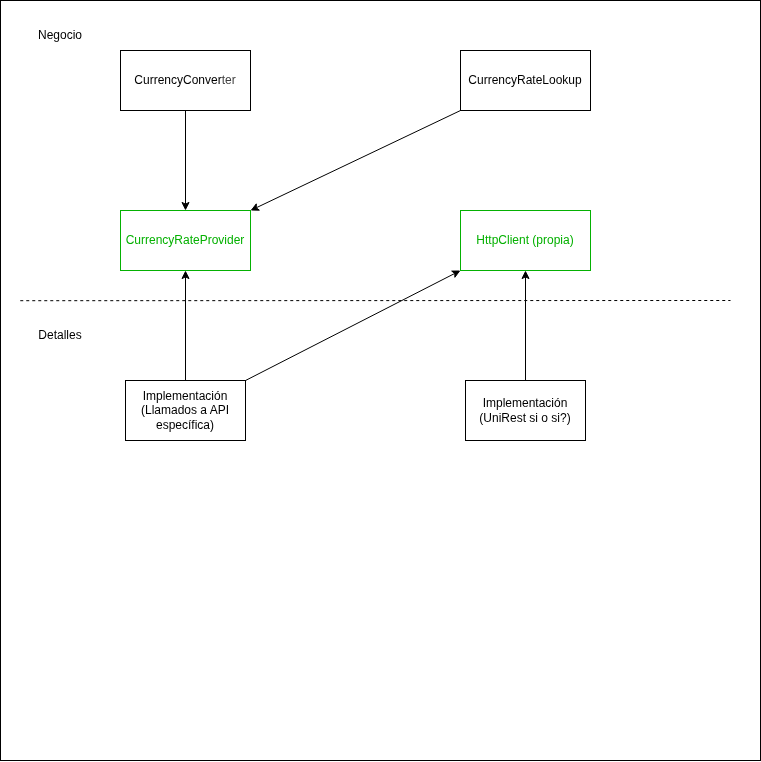

The diagram above was exported from draw.io. Its source (the exported page's mxGraphModel, read from the mxfile embedded in the PNG):
<mxGraphModel dx="848" dy="915" grid="1" gridSize="10" guides="1" tooltips="1" connect="1" arrows="1" fold="1" page="1" pageScale="1" pageWidth="850" pageHeight="1100" math="0" shadow="0">
  <root>
    <mxCell id="0" />
    <mxCell id="1" parent="0" />
    <mxCell id="2" value="" style="rounded=0;whiteSpace=wrap;html=1;" vertex="1" parent="1">
      <mxGeometry x="40" y="40" width="760" height="760" as="geometry" />
    </mxCell>
    <mxCell id="3" value="CurrencyRateProvider" style="rounded=0;whiteSpace=wrap;html=1;strokeColor=light-dark(#05B102,#EDEDED);fontColor=light-dark(#05b102, #ededed);" vertex="1" parent="1">
      <mxGeometry x="160" y="250" width="130" height="60" as="geometry" />
    </mxCell>
    <mxCell id="8" style="edgeStyle=none;html=1;exitX=0.5;exitY=1;exitDx=0;exitDy=0;" edge="1" parent="1" source="4" target="3">
      <mxGeometry relative="1" as="geometry" />
    </mxCell>
    <mxCell id="4" value="CurrencyConver&lt;span style=&quot;color: rgb(63, 63, 63); background-color: transparent;&quot;&gt;ter&lt;/span&gt;" style="rounded=0;whiteSpace=wrap;html=1;" vertex="1" parent="1">
      <mxGeometry x="160" y="90" width="130" height="60" as="geometry" />
    </mxCell>
    <mxCell id="11" style="edgeStyle=none;html=1;exitX=0;exitY=1;exitDx=0;exitDy=0;entryX=1;entryY=0;entryDx=0;entryDy=0;" edge="1" parent="1" source="5" target="3">
      <mxGeometry relative="1" as="geometry" />
    </mxCell>
    <mxCell id="5" value="CurrencyRateLookup" style="rounded=0;whiteSpace=wrap;html=1;" vertex="1" parent="1">
      <mxGeometry x="500" y="90" width="130" height="60" as="geometry" />
    </mxCell>
    <mxCell id="6" value="HttpClient (propia)" style="rounded=0;whiteSpace=wrap;html=1;fontColor=light-dark(#05b102, #ededed);strokeColor=#05B102;" vertex="1" parent="1">
      <mxGeometry x="500" y="250" width="130" height="60" as="geometry" />
    </mxCell>
    <mxCell id="13" value="" style="endArrow=none;dashed=1;html=1;exitX=0.026;exitY=0.395;exitDx=0;exitDy=0;exitPerimeter=0;" edge="1" parent="1" source="2">
      <mxGeometry width="50" height="50" relative="1" as="geometry">
        <mxPoint x="720" y="390" as="sourcePoint" />
        <mxPoint x="770" y="340" as="targetPoint" />
      </mxGeometry>
    </mxCell>
    <mxCell id="15" value="Negocio" style="text;html=1;align=center;verticalAlign=middle;whiteSpace=wrap;rounded=0;" vertex="1" parent="1">
      <mxGeometry x="70" y="60" width="60" height="30" as="geometry" />
    </mxCell>
    <mxCell id="16" value="Detalles" style="text;html=1;align=center;verticalAlign=middle;whiteSpace=wrap;rounded=0;" vertex="1" parent="1">
      <mxGeometry x="70" y="360" width="60" height="30" as="geometry" />
    </mxCell>
    <mxCell id="18" style="edgeStyle=none;html=1;exitX=0.5;exitY=0;exitDx=0;exitDy=0;entryX=0.5;entryY=1;entryDx=0;entryDy=0;" edge="1" parent="1" source="17" target="3">
      <mxGeometry relative="1" as="geometry" />
    </mxCell>
    <mxCell id="21" style="edgeStyle=none;html=1;exitX=1;exitY=0;exitDx=0;exitDy=0;entryX=0;entryY=1;entryDx=0;entryDy=0;" edge="1" parent="1" source="17" target="6">
      <mxGeometry relative="1" as="geometry" />
    </mxCell>
    <mxCell id="17" value="Implementación&lt;br&gt;(Llamados a API específica)" style="rounded=0;whiteSpace=wrap;html=1;" vertex="1" parent="1">
      <mxGeometry x="165" y="420" width="120" height="60" as="geometry" />
    </mxCell>
    <mxCell id="20" style="edgeStyle=none;html=1;entryX=0.5;entryY=1;entryDx=0;entryDy=0;" edge="1" parent="1" source="19" target="6">
      <mxGeometry relative="1" as="geometry" />
    </mxCell>
    <mxCell id="19" value="Implementación&lt;br&gt;(UniRest si o si?)" style="rounded=0;whiteSpace=wrap;html=1;" vertex="1" parent="1">
      <mxGeometry x="505" y="420" width="120" height="60" as="geometry" />
    </mxCell>
  </root>
</mxGraphModel>